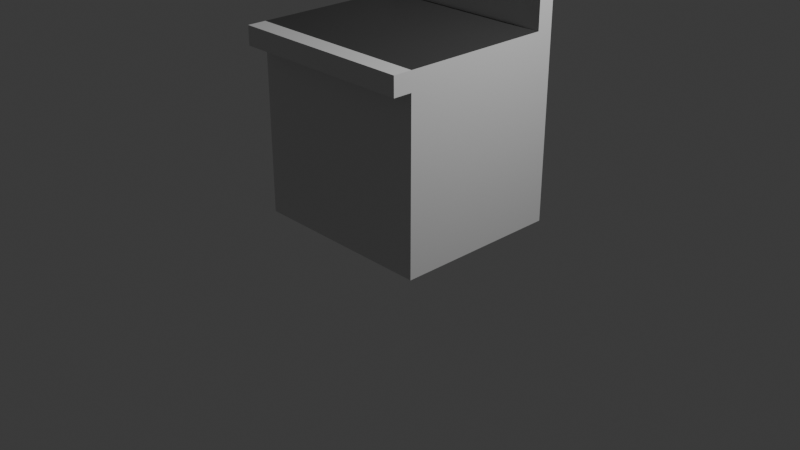 # Source: Griddle.blend  (saved by Blender 4.3.32; exported with 4.5.12 LTS)
import bpy
from mathutils import Matrix  # noqa: F401  (used for matrix-valued properties, if any)

bpy.ops.wm.read_factory_settings(use_empty=True)
scene = bpy.context.scene
scene.name = 'Scene'

# ---- collections
col_collection = bpy.data.collections.new('Collection'); scene.collection.children.link(col_collection)

# ---- materials (node trees are filled in below, after node groups)
mat_base = bpy.data.materials.new('Base')
mat_plate = bpy.data.materials.new('Plate')

# ---- material node trees
mat_base.use_nodes = True; mat_base.node_tree.nodes.clear()
_N = mat_base.node_tree.nodes; _L = mat_base.node_tree.links
n0 = _N.new('ShaderNodeBsdfPrincipled'); n0.name = 'Principled BSDF'; n0.location = (10, 300)
n0.inputs[0].default_value = (0.7, 0.7, 0.7, 1.0)
n1 = _N.new('ShaderNodeOutputMaterial'); n1.name = 'Material Output'; n1.location = (300, 300)
_L.new(n0.outputs[0], n1.inputs[0])
n1.is_active_output = True
mat_plate.use_nodes = True; mat_plate.node_tree.nodes.clear()
_N = mat_plate.node_tree.nodes; _L = mat_plate.node_tree.links
n0 = _N.new('ShaderNodeBsdfPrincipled'); n0.name = 'Principled BSDF'; n0.location = (10, 300)
n0.inputs[0].default_value = (0.05, 0.05, 0.05, 1.0)
n1 = _N.new('ShaderNodeOutputMaterial'); n1.name = 'Material Output'; n1.location = (300, 300)
_L.new(n0.outputs[0], n1.inputs[0])
n1.is_active_output = True

# ---- world
world_world = bpy.data.worlds.new('World'); scene.world = world_world
world_world.use_nodes = True; world_world.node_tree.nodes.clear()
_N = world_world.node_tree.nodes; _L = world_world.node_tree.links
n0 = _N.new('ShaderNodeOutputWorld'); n0.name = 'World Output'; n0.location = (300, 300)
n1 = _N.new('ShaderNodeBackground'); n1.name = 'Background'; n1.location = (10, 300)
n1.inputs[0].default_value = (0.05088, 0.05088, 0.05088, 1.0)
_L.new(n1.outputs[0], n0.inputs[0])
n0.is_active_output = True
world_world.color = (0.05088, 0.05088, 0.05088)
world_world.sun_shadow_jitter_overblur = 0.0

# ---- cameras
cam_camera = bpy.data.cameras.new('Camera')
cam_camera.clip_end = 100.0
cam_camera.ortho_scale = 7.314

# ---- lights
light_light = bpy.data.lights.new('Light', 'POINT')
light_light.energy = 1000.0
light_light.shadow_soft_size = 0.1

# ---- meshes
me_cube_001 = bpy.data.meshes.new('Cube.001')
me_cube_001.from_pydata([(-1.0, -1.0, -1.0), (-1.0, -1.0, 1.0), (-1.0, 1.0, -1.0), (-1.0, 1.0, 1.0), (0.8, -1.0, -1.0), (0.8, -1.0, 1.0), (0.8, 1.0, -1.0), (0.8, 1.0, 1.0), (-1.0, -1.0, 0.8), (-1.0, 1.0, 0.8), (0.8, 1.0, 0.8), (0.8, -1.0, 0.8), (1.0, 1.0, 1.0), (1.0, -1.0, 1.0), (1.0, 1.0, 0.8), (1.0, -1.0, 0.8), (-0.82, 1.0, -1.0), (-0.82, 1.0, 1.0), (-0.82, -1.0, -1.0), (-0.82, -1.0, 1.0), (-0.82, -1.0, 0.8), (-0.82, 1.0, 0.8), (-1.0, -1.0, 1.4), (-1.0, 1.0, 1.4), (-0.82, -1.0, 1.4), (-0.82, 1.0, 1.4)], [], [(8, 1, 3, 9), (21, 17, 7, 10), (11, 10, 14, 15), (20, 19, 1, 8), (16, 6, 4, 18), (3, 1, 22, 23), (18, 20, 8, 0), (6, 10, 11, 4), (16, 21, 10, 6), (0, 8, 9, 2), (14, 12, 13, 15), (5, 11, 15, 13), (10, 7, 12, 14), (7, 5, 13, 12), (2, 9, 21, 16), (4, 11, 20, 18), (7, 17, 19, 5), (2, 16, 18, 0), (11, 5, 19, 20), (9, 3, 17, 21), (25, 23, 22, 24), (1, 19, 24, 22), (17, 3, 23, 25), (19, 17, 25, 24)])
me_cube_001.polygons.foreach_set('material_index', [0, 0, 0, 0, 0, 0, 0, 0, 0, 0, 0, 0, 0, 0, 0, 0, 1, 0, 0, 0, 0, 0, 0, 0])
_uv = me_cube_001.uv_layers.new(name='UVMap')
_uv.uv.foreach_set('vector', [0.6, 0.0, 0.625, 0.0, 0.625, 0.25, 0.6, 0.25, 0.6, 0.275, 0.625, 0.275, 0.625, 0.5, 0.6, 0.5, 0.6, 0.75, 0.6, 0.5, 0.6, 0.5, 0.6, 0.75, 0.6, 0.975, 0.625, 0.975, 0.625, 1.0, 0.6, 1.0, 0.15, 0.5, 0.375, 0.5, 0.375, 0.75, 0.15, 0.75, 0.625, 0.25, 0.625, 0.0, 0.625, 0.0, 0.625, 0.25, 0.375, 0.975, 0.6, 0.975, 0.6, 1.0, 0.375, 1.0, 0.375, 0.5, 0.6, 0.5, 0.6, 0.75, 0.375, 0.75, 0.375, 0.275, 0.6, 0.275, 0.6, 0.5, 0.375, 0.5, 0.375, 0.0, 0.6, 0.0, 0.6, 0.25, 0.375, 0.25, 0.6, 0.5, 0.625, 0.5, 0.625, 0.75, 0.6, 0.75, 0.625, 0.75, 0.6, 0.75, 0.6, 0.75, 0.625, 0.75, 0.6, 0.5, 0.625, 0.5, 0.625, 0.5, 0.6, 0.5, 0.625, 0.5, 0.625, 0.75, 0.625, 0.75, 0.625, 0.5, 0.375, 0.25, 0.6, 0.25, 0.6, 0.275, 0.375, 0.275, 0.375, 0.75, 0.6, 0.75, 0.6, 0.975, 0.375, 0.975, 0.625, 0.5, 0.85, 0.5, 0.85, 0.75, 0.625, 0.75, 0.125, 0.5, 0.15, 0.5, 0.15, 0.75, 0.125, 0.75, 0.6, 0.75, 0.625, 0.75, 0.625, 0.975, 0.6, 0.975, 0.6, 0.25, 0.625, 0.25, 0.625, 0.275, 0.6, 0.275, 0.85, 0.5, 0.875, 0.5, 0.875, 0.75, 0.85, 0.75, 0.625, 1.0, 0.625, 0.975, 0.625, 0.975, 0.625, 1.0, 0.625, 0.275, 0.625, 0.25, 0.625, 0.25, 0.625, 0.275, 0.85, 0.75, 0.85, 0.5, 0.85, 0.5, 0.85, 0.75])
me_cube_001.materials.append(mat_base)
me_cube_001.materials.append(mat_plate)
me_cube_001.update()

# ---- objects
ob_light = bpy.data.objects.new('Light', light_light)
ob_camera = bpy.data.objects.new('Camera', cam_camera)
ob_cube = bpy.data.objects.new('Cube', me_cube_001)

# ---- transforms, parenting, visibility, modifiers, constraints
ob_light.location = (4.076, 1.005, 5.904)
ob_light.rotation_euler = (0.6503, 0.05522, 1.866)
ob_light.lock_rotations_4d = False
ob_light.empty_display_type = 'ARROWS'
ob_light.color = (0.0, 0.0, 0.0, 0.0)
ob_light.lineart.crease_threshold = 0.0
ob_camera.location = (7.359, -6.926, 4.958)
ob_camera.rotation_euler = (1.109, 0.0, 0.8149)
ob_camera.lock_rotations_4d = False
ob_camera.empty_display_type = 'ARROWS'
ob_camera.color = (0.0, 0.0, 0.0, 0.0)
ob_camera.display_type = 'WIRE'
ob_camera.lineart.crease_threshold = 0.0
ob_cube.location = (0.0, 0.0, 1.0)
ob_cube.rotation_euler = (0.0, -0.0, -1.571)

# ---- collection membership
col_collection.objects.link(ob_light)
col_collection.objects.link(ob_camera)
col_collection.objects.link(ob_cube)

# ---- scene / render settings (as saved in the file)
scene.camera = ob_camera
scene.frame_start = 1; scene.frame_end = 250; scene.frame_set(1)
scene.render.engine = 'BLENDER_EEVEE_NEXT'
bpy.context.view_layer.update()
